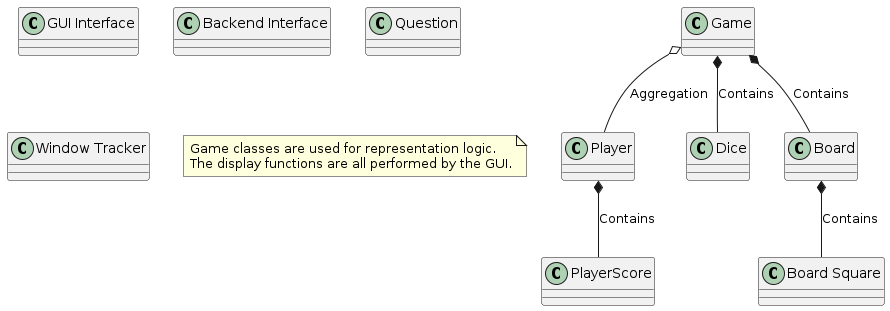

The diagram above was rendered by PlantUML. Its source (embedded in the PNG):
@startuml
Class Player
Class Dice
Class "Board Square"
Class "GUI Interface"
Class "Backend Interface"
Class Question
Class Board
Class "Window Tracker"
note "Game classes are used for representation logic.\nThe display functions are all performed by the GUI." as N1
Class Game
Class PlayerScore
Game o-- Player : Aggregation
Board *-- "Board Square" : Contains
Game *-- Board : Contains
Game *-- Dice : Contains
Player *-- PlayerScore : Contains
@enduml